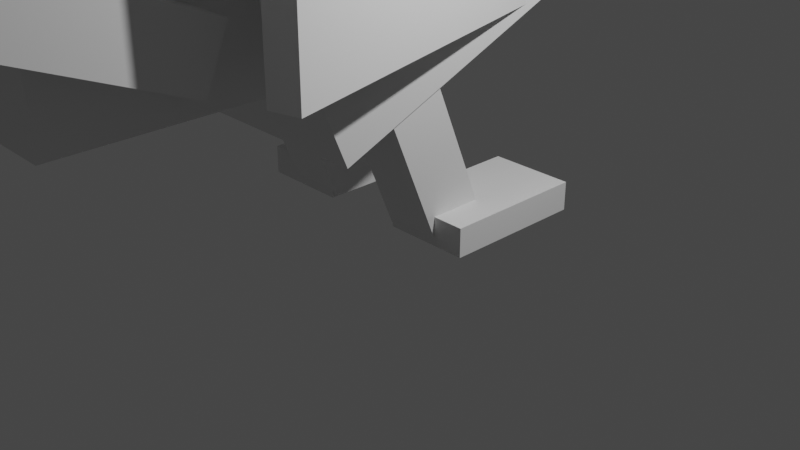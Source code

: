 # Source: Blackbird3.blend  (saved by Blender 2.91.10; exported with 4.5.12 LTS)
import bpy
from mathutils import Matrix  # noqa: F401  (used for matrix-valued properties, if any)

bpy.ops.wm.read_factory_settings(use_empty=True)
scene = bpy.context.scene
scene.name = 'Scene'

# ---- collections
col_collection = bpy.data.collections.new('Collection'); scene.collection.children.link(col_collection)

# ---- world
world_world = bpy.data.worlds.new('World'); scene.world = world_world
world_world.use_nodes = True; world_world.node_tree.nodes.clear()
_N = world_world.node_tree.nodes; _L = world_world.node_tree.links
n0 = _N.new('ShaderNodeOutputWorld'); n0.name = 'World Output'; n0.location = (300, 300)
n1 = _N.new('ShaderNodeBackground'); n1.name = 'Background'; n1.location = (10, 300)
n1.inputs[0].default_value = (0.05088, 0.05088, 0.05088, 1.0)
_L.new(n1.outputs[0], n0.inputs[0])
n0.is_active_output = True
world_world.color = (0.05088, 0.05088, 0.05088)
world_world.use_sun_shadow = False
world_world.sun_shadow_jitter_overblur = 0.0

# ---- cameras
cam_camera = bpy.data.cameras.new('Camera')
cam_camera.clip_end = 100.0
cam_camera.ortho_scale = 7.314

# ---- lights
light_light = bpy.data.lights.new('Light', 'POINT')
light_light.transmission_factor = 0.0
light_light.energy = 1000.0
light_light.shadow_soft_size = 0.1
light_light.shadow_maximum_resolution = 0.006
light_light.use_absolute_resolution = True

# ---- meshes
me_w_rfel = bpy.data.meshes.new('Würfel')
me_w_rfel.from_pydata([(-4.0, 0.0, 0.0), (-4.0, 0.0, 5.0), (-4.0, 5.0, 0.0), (-4.0, 5.0, 5.0), (3.0, 0.0, 0.0), (3.0, 0.0, 5.0), (3.0, 5.0, 0.0), (3.0, 5.0, 5.0)], [], [(0, 1, 3, 2), (2, 3, 7, 6), (6, 7, 5, 4), (4, 5, 1, 0), (2, 6, 4, 0), (7, 3, 1, 5)])
_uv = me_w_rfel.uv_layers.new(name='UV-Map')
_uv.uv.foreach_set('vector', [0.6719, 0.6094, 0.6719, 0.6875, 0.5938, 0.6875, 0.5938, 0.6094, 0.5938, 0.6094, 0.5938, 0.6875, 0.4844, 0.6875, 0.4844, 0.6094, 0.8594, 0.6094, 0.8594, 0.6875, 0.7812, 0.6875, 0.7812, 0.6094, 0.7812, 0.6094, 0.7812, 0.6875, 0.6719, 0.6875, 0.6719, 0.6094, 0.6719, 0.6875, 0.6719, 0.7969, 0.75, 0.7969, 0.75, 0.6875, 0.5938, 0.7969, 0.5938, 0.6875, 0.6719, 0.6875, 0.6719, 0.7969])
me_w_rfel.use_remesh_fix_poles = True
me_w_rfel.use_remesh_preserve_attributes = False
me_w_rfel.use_mirror_vertex_groups = False
me_w_rfel.update()
me_w_rfel_001 = bpy.data.meshes.new('Würfel.001')
me_w_rfel_001.from_pydata([(0.0, -1.0, -4.0), (0.0, -1.0, 4.0), (0.0, 6.0, -4.0), (0.0, 6.0, 4.0), (12.0, -1.0, -4.0), (12.0, -1.0, 4.0), (12.0, 6.0, -4.0), (12.0, 6.0, 4.0)], [], [(0, 1, 3, 2), (2, 3, 7, 6), (6, 7, 5, 4), (4, 5, 1, 0), (2, 6, 4, 0), (7, 3, 1, 5)])
_uv = me_w_rfel_001.uv_layers.new(name='UV-Map')
_uv.uv.foreach_set('vector', [0.2969, 0.6875, 0.2969, 0.8125, 0.1875, 0.8125, 0.1875, 0.6875, 0.1875, 0.6875, 0.1875, 0.8125, 0.0, 0.8125, 0.0, 0.6875, 0.5938, 0.6875, 0.5938, 0.8125, 0.4844, 0.8125, 0.4844, 0.6875, 0.4844, 0.6875, 0.4844, 0.8125, 0.2969, 0.8125, 0.2969, 0.6875, 0.2969, 0.8125, 0.2969, 1.0, 0.4062, 1.0, 0.4062, 0.8125, 0.1875, 1.0, 0.1875, 0.8125, 0.2969, 0.8125, 0.2969, 1.0])
me_w_rfel_001.use_remesh_fix_poles = True
me_w_rfel_001.use_remesh_preserve_attributes = False
me_w_rfel_001.use_mirror_vertex_groups = False
me_w_rfel_001.update()
me_w_rfel_002 = bpy.data.meshes.new('Würfel.002')
me_w_rfel_002.from_pydata([(-2.0, -1.0, -2.0), (-2.0, -1.0, 2.0), (-2.0, 4.0, -2.0), (-2.0, 4.0, 2.0), (6.0, -1.0, -2.0), (6.0, -1.0, 2.0), (6.0, 4.0, -2.0), (6.0, 4.0, 2.0)], [], [(0, 1, 3, 2), (2, 3, 7, 6), (6, 7, 5, 4), (4, 5, 1, 0), (2, 6, 4, 0), (7, 3, 1, 5)])
_uv = me_w_rfel_002.uv_layers.new(name='UV-Map')
_uv.uv.foreach_set('vector', [0.6094, 0.8125, 0.6094, 0.875, 0.5312, 0.875, 0.5312, 0.8125, 0.5312, 0.8125, 0.5312, 0.875, 0.4062, 0.875, 0.4062, 0.8125, 0.8125, 0.8125, 0.8125, 0.875, 0.7344, 0.875, 0.7344, 0.8125, 0.7344, 0.8125, 0.7344, 0.875, 0.6094, 0.875, 0.6094, 0.8125, 0.6094, 0.875, 0.6094, 1.0, 0.6875, 1.0, 0.6875, 0.875, 0.5312, 1.0, 0.5312, 0.875, 0.6094, 0.875, 0.6094, 1.0])
me_w_rfel_002.use_remesh_fix_poles = True
me_w_rfel_002.use_remesh_preserve_attributes = False
me_w_rfel_002.use_mirror_vertex_groups = False
me_w_rfel_002.update()
me_w_rfel_003 = bpy.data.meshes.new('Würfel.003')
me_w_rfel_003.from_pydata([(0.0, -2.0, -1.0), (0.0, -2.0, 1.0), (0.0, 7.0, -1.0), (0.0, 7.0, 1.0), (10.0, -2.0, -1.0), (10.0, -2.0, 1.0), (10.0, 7.0, -1.0), (10.0, 7.0, 1.0)], [], [(0, 1, 3, 2), (2, 3, 7, 6), (6, 7, 5, 4), (4, 5, 1, 0), (2, 6, 4, 0), (7, 3, 1, 5)])
_uv = me_w_rfel_003.uv_layers.new(name='UV-Map')
_uv.uv.foreach_set('vector', [0.2969, 0.5, 0.2969, 0.5312, 0.1562, 0.5312, 0.1562, 0.5, 0.1562, 0.5, 0.1562, 0.5312, 0.0, 0.5312, 0.0, 0.5, 0.5938, 0.5, 0.5938, 0.5312, 0.4531, 0.5312, 0.4531, 0.5, 0.4531, 0.5, 0.4531, 0.5312, 0.2969, 0.5312, 0.2969, 0.5, 0.2969, 0.5312, 0.2969, 0.6875, 0.4375, 0.6875, 0.4375, 0.5312, 0.1562, 0.6875, 0.1562, 0.5312, 0.2969, 0.5312, 0.2969, 0.6875])
me_w_rfel_003.use_remesh_fix_poles = True
me_w_rfel_003.use_remesh_preserve_attributes = False
me_w_rfel_003.use_mirror_vertex_groups = False
me_w_rfel_003.update()
me_w_rfel_004 = bpy.data.meshes.new('Würfel.004')
me_w_rfel_004.from_pydata([(-5.0, 0.0, 0.0), (-5.0, 0.0, 2.0), (-5.0, 1.0, 0.0), (-5.0, 1.0, 2.0), (1.0, 0.0, 0.0), (1.0, 0.0, 2.0), (1.0, 1.0, 0.0), (1.0, 1.0, 2.0)], [], [(0, 1, 3, 2), (2, 3, 7, 6), (6, 7, 5, 4), (4, 5, 1, 0), (2, 6, 4, 0), (7, 3, 1, 5)])
_uv = me_w_rfel_004.uv_layers.new(name='UV-Map')
_uv.uv.foreach_set('vector', [0.7969, 0.875, 0.7969, 0.9062, 0.7812, 0.9062, 0.7812, 0.875, 0.7812, 0.875, 0.7812, 0.9062, 0.6875, 0.9062, 0.6875, 0.875, 0.9062, 0.875, 0.9062, 0.9062, 0.8906, 0.9062, 0.8906, 0.875, 0.8906, 0.875, 0.8906, 0.9062, 0.7969, 0.9062, 0.7969, 0.875, 0.7969, 0.9062, 0.7969, 1.0, 0.8125, 1.0, 0.8125, 0.9062, 0.7812, 1.0, 0.7812, 0.9062, 0.7969, 0.9062, 0.7969, 1.0])
me_w_rfel_004.use_remesh_fix_poles = True
me_w_rfel_004.use_remesh_preserve_attributes = False
me_w_rfel_004.use_mirror_vertex_groups = False
me_w_rfel_004.update()
me_w_rfel_005 = bpy.data.meshes.new('Würfel.005')
me_w_rfel_005.from_pydata([(-1.0, -1.0, 0.0), (-1.0, -1.0, 7.0), (-1.0, 1.0, 0.0), (-1.0, 1.0, 7.0), (1.0, -1.0, 0.0), (1.0, -1.0, 7.0), (1.0, 1.0, 0.0), (1.0, 1.0, 7.0)], [], [(0, 1, 3, 2), (2, 3, 7, 6), (6, 7, 5, 4), (4, 5, 1, 0), (2, 6, 4, 0), (7, 3, 1, 5)])
_uv = me_w_rfel_005.uv_layers.new(name='UV-Map')
_uv.uv.foreach_set('vector', [0.0625, 0.5469, 0.0625, 0.6562, 0.03125, 0.6562, 0.03125, 0.5469, 0.03125, 0.5469, 0.03125, 0.6562, 0.0, 0.6562, 0.0, 0.5469, 0.125, 0.5469, 0.125, 0.6562, 0.09375, 0.6562, 0.09375, 0.5469, 0.09375, 0.5469, 0.09375, 0.6562, 0.0625, 0.6562, 0.0625, 0.5469, 0.0625, 0.6562, 0.0625, 0.6875, 0.09375, 0.6875, 0.09375, 0.6562, 0.03125, 0.6875, 0.03125, 0.6562, 0.0625, 0.6562, 0.0625, 0.6875])
me_w_rfel_005.use_remesh_fix_poles = True
me_w_rfel_005.use_remesh_preserve_attributes = False
me_w_rfel_005.use_mirror_vertex_groups = False
me_w_rfel_005.update()
me_w_rfel_006 = bpy.data.meshes.new('Würfel.006')
me_w_rfel_006.from_pydata([(-1.0, -1.0, 0.0), (-1.0, -1.0, 7.0), (-1.0, 1.0, 0.0), (-1.0, 1.0, 7.0), (1.0, -1.0, 0.0), (1.0, -1.0, 7.0), (1.0, 1.0, 0.0), (1.0, 1.0, 7.0)], [], [(0, 1, 3, 2), (2, 3, 7, 6), (6, 7, 5, 4), (4, 5, 1, 0), (2, 6, 4, 0), (7, 3, 1, 5)])
_uv = me_w_rfel_006.uv_layers.new(name='UV-Map')
_uv.uv.foreach_set('vector', [0.0625, 0.8594, 0.0625, 0.9688, 0.03125, 0.9688, 0.03125, 0.8594, 0.03125, 0.8594, 0.03125, 0.9688, 0.0, 0.9688, 0.0, 0.8594, 0.125, 0.8594, 0.125, 0.9688, 0.09375, 0.9688, 0.09375, 0.8594, 0.09375, 0.8594, 0.09375, 0.9688, 0.0625, 0.9688, 0.0625, 0.8594, 0.0625, 0.9688, 0.0625, 1.0, 0.09375, 1.0, 0.09375, 0.9688, 0.03125, 1.0, 0.03125, 0.9688, 0.0625, 0.9688, 0.0625, 1.0])
me_w_rfel_006.use_remesh_fix_poles = True
me_w_rfel_006.use_remesh_preserve_attributes = False
me_w_rfel_006.use_mirror_vertex_groups = False
me_w_rfel_006.update()
me_w_rfel_007 = bpy.data.meshes.new('Würfel.007')
me_w_rfel_007.from_pydata([(-4.0, -2.0, 0.0), (-4.0, -2.0, 1.0), (-4.0, 1.0, 0.0), (-4.0, 1.0, 1.0), (1.0, -2.0, 0.0), (1.0, -2.0, 1.0), (1.0, 1.0, 0.0), (1.0, 1.0, 1.0)], [], [(0, 1, 3, 2), (2, 3, 7, 6), (6, 7, 5, 4), (4, 5, 1, 0), (2, 6, 4, 0), (7, 3, 1, 5)])
_uv = me_w_rfel_007.uv_layers.new(name='UV-Map')
_uv.uv.foreach_set('vector', [0.75, 0.5156, 0.75, 0.5312, 0.7031, 0.5312, 0.7031, 0.5156, 0.7031, 0.5156, 0.7031, 0.5312, 0.625, 0.5312, 0.625, 0.5156, 0.875, 0.5156, 0.875, 0.5312, 0.8281, 0.5312, 0.8281, 0.5156, 0.8281, 0.5156, 0.8281, 0.5312, 0.75, 0.5312, 0.75, 0.5156, 0.75, 0.5312, 0.75, 0.6094, 0.7969, 0.6094, 0.7969, 0.5312, 0.7031, 0.6094, 0.7031, 0.5312, 0.75, 0.5312, 0.75, 0.6094])
me_w_rfel_007.use_remesh_fix_poles = True
me_w_rfel_007.use_remesh_preserve_attributes = False
me_w_rfel_007.use_mirror_vertex_groups = False
me_w_rfel_007.update()
me_w_rfel_008 = bpy.data.meshes.new('Würfel.008')
me_w_rfel_008.from_pydata([(-4.0, -2.0, 0.0), (-4.0, -2.0, 1.0), (-4.0, 1.0, 0.0), (-4.0, 1.0, 1.0), (1.0, -2.0, 0.0), (1.0, -2.0, 1.0), (1.0, 1.0, 0.0), (1.0, 1.0, 1.0)], [], [(0, 1, 3, 2), (2, 3, 7, 6), (6, 7, 5, 4), (4, 5, 1, 0), (2, 6, 4, 0), (7, 3, 1, 5)])
_uv = me_w_rfel_008.uv_layers.new(name='UV-Map')
_uv.uv.foreach_set('vector', [0.3438, 0.4062, 0.3438, 0.4219, 0.2969, 0.4219, 0.2969, 0.4062, 0.2969, 0.4062, 0.2969, 0.4219, 0.2188, 0.4219, 0.2188, 0.4062, 0.4688, 0.4062, 0.4688, 0.4219, 0.4219, 0.4219, 0.4219, 0.4062, 0.4219, 0.4062, 0.4219, 0.4219, 0.3438, 0.4219, 0.3438, 0.4062, 0.3438, 0.4219, 0.3438, 0.5, 0.3906, 0.5, 0.3906, 0.4219, 0.2969, 0.5, 0.2969, 0.4219, 0.3438, 0.4219, 0.3438, 0.5])
me_w_rfel_008.use_remesh_fix_poles = True
me_w_rfel_008.use_remesh_preserve_attributes = False
me_w_rfel_008.use_mirror_vertex_groups = False
me_w_rfel_008.update()
me_w_rfel_009 = bpy.data.meshes.new('Würfel.009')
me_w_rfel_009.from_pydata([(0.0, 0.0, 0.0), (0.0, 0.0, 7.0), (0.0, 1.0, 0.0), (0.0, 1.0, 7.0), (12.0, 0.0, 0.0), (12.0, 0.0, 7.0), (12.0, 1.0, 0.0), (12.0, 1.0, 7.0)], [], [(0, 1, 3, 2), (2, 3, 7, 6), (6, 7, 5, 4), (4, 5, 1, 0), (2, 6, 4, 0), (7, 3, 1, 5)])
_uv = me_w_rfel_009.uv_layers.new(name='UV-Map')
_uv.uv.foreach_set('vector', [0.2031, 0.2031, 0.2031, 0.3125, 0.1875, 0.3125, 0.1875, 0.2031, 0.1875, 0.2031, 0.1875, 0.3125, 0.0, 0.3125, 0.0, 0.2031, 0.4062, 0.2031, 0.4062, 0.3125, 0.3906, 0.3125, 0.3906, 0.2031, 0.3906, 0.2031, 0.3906, 0.3125, 0.2031, 0.3125, 0.2031, 0.2031, 0.2031, 0.3125, 0.2031, 0.5, 0.2188, 0.5, 0.2188, 0.3125, 0.1875, 0.5, 0.1875, 0.3125, 0.2031, 0.3125, 0.2031, 0.5])
me_w_rfel_009.use_remesh_fix_poles = True
me_w_rfel_009.use_remesh_preserve_attributes = False
me_w_rfel_009.use_mirror_vertex_groups = False
me_w_rfel_009.update()
me_w_rfel_010 = bpy.data.meshes.new('Würfel.010')
me_w_rfel_010.from_pydata([(0.0, 0.0, 0.0), (0.0, 0.0, 7.0), (0.0, 1.0, 0.0), (0.0, 1.0, 7.0), (12.0, 0.0, 0.0), (12.0, 0.0, 7.0), (12.0, 1.0, 0.0), (12.0, 1.0, 7.0)], [], [(0, 1, 3, 2), (2, 3, 7, 6), (6, 7, 5, 4), (4, 5, 1, 0), (2, 6, 4, 0), (7, 3, 1, 5)])
_uv = me_w_rfel_010.uv_layers.new(name='UV-Map')
_uv.uv.foreach_set('vector', [0.6094, 0.2969, 0.6094, 0.4062, 0.5938, 0.4062, 0.5938, 0.2969, 0.5938, 0.2969, 0.5938, 0.4062, 0.4062, 0.4062, 0.4062, 0.2969, 0.8125, 0.2969, 0.8125, 0.4062, 0.7969, 0.4062, 0.7969, 0.2969, 0.7969, 0.2969, 0.7969, 0.4062, 0.6094, 0.4062, 0.6094, 0.2969, 0.6094, 0.4062, 0.6094, 0.5938, 0.625, 0.5938, 0.625, 0.4062, 0.5938, 0.5938, 0.5938, 0.4062, 0.6094, 0.4062, 0.6094, 0.5938])
me_w_rfel_010.use_remesh_fix_poles = True
me_w_rfel_010.use_remesh_preserve_attributes = False
me_w_rfel_010.use_mirror_vertex_groups = False
me_w_rfel_010.update()
arm_skelett = bpy.data.armatures.new('Skelett')  # bones are not reproduced
arm_skelett_001 = bpy.data.armatures.new('Skelett.001')  # bones are not reproduced
arm_skelett_002 = bpy.data.armatures.new('Skelett.002')  # bones are not reproduced
arm_skelett_003 = bpy.data.armatures.new('Skelett.003')  # bones are not reproduced
arm_skelett_004 = bpy.data.armatures.new('Skelett.004')  # bones are not reproduced
arm_skelett_005 = bpy.data.armatures.new('Skelett.005')  # bones are not reproduced
arm_skelett_006 = bpy.data.armatures.new('Skelett.006')  # bones are not reproduced

# ---- objects
ob_cube_001 = bpy.data.objects.new('cube.001', me_w_rfel)
ob_cube_002 = bpy.data.objects.new('cube.002', me_w_rfel_001)
ob_cube_003 = bpy.data.objects.new('cube.003', me_w_rfel_002)
ob_cube_004 = bpy.data.objects.new('cube.004', me_w_rfel_003)
ob_cube_005 = bpy.data.objects.new('cube.005', me_w_rfel_004)
ob_cube_006 = bpy.data.objects.new('cube.006', me_w_rfel_005)
ob_cube_007 = bpy.data.objects.new('cube.007', me_w_rfel_006)
ob_cube_008 = bpy.data.objects.new('cube.008', me_w_rfel_007)
ob_cube_009 = bpy.data.objects.new('cube.009', me_w_rfel_008)
ob_cube_010 = bpy.data.objects.new('cube.010', me_w_rfel_009)
ob_cube = bpy.data.objects.new('cube', me_w_rfel_010)
ob_skelett = bpy.data.objects.new('Skelett', arm_skelett)
ob_skelett_001 = bpy.data.objects.new('Skelett.001', arm_skelett_001)
ob_skelett_002 = bpy.data.objects.new('Skelett.002', arm_skelett_002)
ob_skelett_003 = bpy.data.objects.new('Skelett.003', arm_skelett_003)
ob_skelett_004 = bpy.data.objects.new('Skelett.004', arm_skelett_004)
ob_skelett_005 = bpy.data.objects.new('Skelett.005', arm_skelett_005)
ob_skelett_006 = bpy.data.objects.new('Skelett.006', arm_skelett_006)
ob_light = bpy.data.objects.new('Light', light_light)
ob_camera = bpy.data.objects.new('Camera', cam_camera)

# ---- transforms, parenting, visibility, modifiers, constraints
ob_cube_001.parent = ob_skelett_001
ob_cube_001.matrix_parent_inverse = Matrix(((0.7701, -0.0, 0.0, -0.0), (-0.0, 0.5474, -0.5417, 1.532), (0.0, 0.5417, 0.5474, -2.221), (-0.0, 0.0, -0.0, 1.0)))
ob_cube_001.location = (-0.798, 2.169, 4.002)
ob_cube_001.rotation_euler = (0.0, 0.7854, -1.57)
ob_cube_001.scale = (0.315, 0.315, 0.315)
ob_cube_001.lineart.crease_threshold = 0.0
_vg = ob_cube_001.vertex_groups.new(name='Bone')
_vg.add([0, 1, 2, 3, 4, 5, 6, 7], 1.0, 'REPLACE')
_m = ob_cube_001.modifiers.new('Skelett', 'ARMATURE')
_m.object = ob_skelett_001
ob_cube_002.parent = ob_skelett
ob_cube_002.matrix_parent_inverse = Matrix(((0.4368, -0.0, 0.0, 0.0226), (-0.0, 0.4368, -0.0, 0.0), (0.0, 0.0, 0.4368, -1.98), (-0.0, 0.0, -0.0, 1.0)))
ob_cube_002.location = (-0.7976, 1.854, 3.687)
ob_cube_002.rotation_euler = (0.0, 0.3927, -1.57)
ob_cube_002.scale = (0.315, 0.315, 0.315)
ob_cube_002.lineart.crease_threshold = 0.0
_vg = ob_cube_002.vertex_groups.new(name='Bone')
_vg.add([0, 1, 2, 3, 4, 5, 6, 7], 1.0, 'REPLACE')
_m = ob_cube_002.modifiers.new('Skelett', 'ARMATURE')
_m.object = ob_skelett
ob_cube_003.parent = ob_skelett_002
ob_cube_003.matrix_parent_inverse = Matrix(((0.7224, -0.0, 0.0, -0.0), (-0.0, 0.009288, 0.7223, -1.66), (-0.0, -0.7223, 0.009288, -0.7191), (0.0, 0.0, -0.0, 1.0)))
ob_cube_003.location = (-0.4783, -1.926, 2.427)
ob_cube_003.rotation_euler = (0.0, -0.0, -1.57)
ob_cube_003.scale = (0.315, 0.315, 0.315)
ob_cube_003.lineart.crease_threshold = 0.0
_vg = ob_cube_003.vertex_groups.new(name='Bone')
_vg.add([0, 1, 2, 3, 4, 5, 6, 7], 1.0, 'REPLACE')
_m = ob_cube_003.modifiers.new('Skelett', 'ARMATURE')
_m.object = ob_skelett_002
ob_cube_004.parent = ob_skelett_002
ob_cube_004.matrix_parent_inverse = Matrix(((0.7224, -0.0, 0.0, -0.0), (-0.0, 0.009288, 0.7223, -1.66), (-0.0, -0.7223, 0.009288, -0.7191), (0.0, 0.0, -0.0, 1.0)))
ob_cube_004.location = (-0.7211, -2.556, 2.427)
ob_cube_004.rotation_euler = (0.0, -0.3927, -1.57)
ob_cube_004.scale = (0.315, 0.2892, 0.315)
ob_cube_004.lineart.crease_threshold = 0.0
_vg = ob_cube_004.vertex_groups.new(name='Bone')
_vg.add([0, 1, 2, 3, 4, 5, 6, 7], 1.0, 'REPLACE')
_m = ob_cube_004.modifiers.new('Skelett', 'ARMATURE')
_m.object = ob_skelett_002
ob_cube_005.parent = ob_skelett_001
ob_cube_005.matrix_parent_inverse = Matrix(((0.7701, -0.0, 0.0, -0.0), (-0.0, 0.5474, -0.5417, 1.532), (0.0, 0.5417, 0.5474, -2.221), (-0.0, 0.0, -0.0, 1.0)))
ob_cube_005.location = (-0.1684, 2.484, 4.632)
ob_cube_005.rotation_euler = (0.0, -0.0, -1.57)
ob_cube_005.scale = (0.315, 0.315, 0.315)
ob_cube_005.lineart.crease_threshold = 0.0
_vg = ob_cube_005.vertex_groups.new(name='Bone')
_vg.add([0, 1, 2, 3, 4, 5, 6, 7], 1.0, 'REPLACE')
_m = ob_cube_005.modifiers.new('Skelett', 'ARMATURE')
_m.object = ob_skelett_001
ob_cube_006.parent = ob_skelett_004
ob_cube_006.matrix_parent_inverse = Matrix(((0.9517, 0.0, 0.0, 0.7162), (0.0, -0.8951, -0.3234, 0.2275), (-0.0, 0.3234, -0.8951, 2.523), (-0.0, 0.0, 0.0, 1.0)))
ob_cube_006.location = (-0.7477, 0.2787, 0.06391)
ob_cube_006.rotation_euler = (0.0, 0.3927, -1.57)
ob_cube_006.scale = (0.315, 0.315, 0.315)
ob_cube_006.lineart.crease_threshold = 0.0
_vg = ob_cube_006.vertex_groups.new(name='Bone')
_vg.add([0, 1, 2, 3, 4, 5, 6, 7], 1.0, 'REPLACE')
_m = ob_cube_006.modifiers.new('Skelett', 'ARMATURE')
_m.object = ob_skelett_004
ob_cube_007.parent = ob_skelett_003
ob_cube_007.matrix_parent_inverse = Matrix(((0.9517, -0.0, 0.0, -0.7162), (0.0, -0.8951, -0.3234, 0.2275), (-0.0, 0.3234, -0.8951, 2.523), (-0.0, 0.0, 0.0, 1.0)))
ob_cube_007.location = (0.7448, 0.2805, 0.05096)
ob_cube_007.rotation_euler = (0.0, 0.3927, -1.57)
ob_cube_007.scale = (0.315, 0.315, 0.315)
ob_cube_007.lineart.crease_threshold = 0.0
_vg = ob_cube_007.vertex_groups.new(name='Bone')
_vg.add([0, 1, 2, 3, 4, 5, 6, 7], 1.0, 'REPLACE')
_m = ob_cube_007.modifiers.new('Skelett', 'ARMATURE')
_m.object = ob_skelett_003
ob_cube_008.parent = ob_skelett_004
ob_cube_008.matrix_parent_inverse = Matrix(((0.9517, 0.0, 0.0, 0.7162), (0.0, -0.8951, -0.3234, 0.2275), (-0.0, 0.3234, -0.8951, 2.523), (-0.0, 0.0, 0.0, 1.0)))
ob_cube_008.location = (-0.7958, 0.2787, -0.0926)
ob_cube_008.rotation_euler = (0.0, -0.0, -1.57)
ob_cube_008.scale = (0.315, 0.315, 0.315)
ob_cube_008.lineart.crease_threshold = 0.0
_vg = ob_cube_008.vertex_groups.new(name='Bone')
_vg.add([0, 1, 2, 3, 4, 5, 6, 7], 1.0, 'REPLACE')
_m = ob_cube_008.modifiers.new('Skelett', 'ARMATURE')
_m.object = ob_skelett_004
ob_cube_009.parent = ob_skelett_003
ob_cube_009.matrix_parent_inverse = Matrix(((0.9517, -0.0, 0.0, -0.7162), (0.0, -0.8951, -0.3234, 0.2275), (-0.0, 0.3234, -0.8951, 2.523), (-0.0, 0.0, 0.0, 1.0)))
ob_cube_009.location = (1.094, 0.2809, -0.0926)
ob_cube_009.rotation_euler = (0.0, -0.0, -1.57)
ob_cube_009.scale = (0.315, 0.315, 0.315)
ob_cube_009.lineart.crease_threshold = 0.0
_vg = ob_cube_009.vertex_groups.new(name='Bone')
_vg.add([0, 1, 2, 3, 4, 5, 6, 7], 1.0, 'REPLACE')
_m = ob_cube_009.modifiers.new('Skelett', 'ARMATURE')
_m.object = ob_skelett_003
ob_cube_010.parent = ob_skelett_006
ob_cube_010.matrix_parent_inverse = Matrix(((0.673, -0.1056, 2.944e-10, 0.8201), (0.004477, 0.02853, 0.6806, -2.102), (-0.1055, -0.6724, 0.02887, 0.9486), (0.0, -0.0, -0.0, 1.0)))
ob_cube_010.location = (-1.074, 1.223, 2.112)
ob_cube_010.rotation_euler = (0.0, -0.0, -1.837)
ob_cube_010.scale = (0.315, 0.315, 0.315)
ob_cube_010.lineart.crease_threshold = 0.0
_vg = ob_cube_010.vertex_groups.new(name='Bone')
_vg.add([0, 1, 2, 3, 4, 5, 6, 7], 1.0, 'REPLACE')
_m = ob_cube_010.modifiers.new('Skelett', 'ARMATURE')
_m.object = ob_skelett_006
ob_cube.parent = ob_skelett_005
ob_cube.matrix_parent_inverse = Matrix(((0.6686, 0.1305, 0.0, -0.8338), (-0.005533, 0.02834, 0.6806, -2.101), (0.1304, -0.668, 0.02887, 0.9222), (-0.0, 0.0, -0.0, 1.0)))
ob_cube.location = (0.7403, 1.226, 2.112)
ob_cube.rotation_euler = (0.0, -0.0, -1.313)
ob_cube.scale = (0.315, 0.315, 0.315)
ob_cube.lineart.crease_threshold = 0.0
_vg = ob_cube.vertex_groups.new(name='Bone')
_vg.add([0, 1, 2, 3, 4, 5, 6, 7], 1.0, 'REPLACE')
_m = ob_cube.modifiers.new('Skelett', 'ARMATURE')
_m.object = ob_skelett_005
ob_skelett.location = (-0.05173, 0.0, 4.533)
ob_skelett.scale = (2.289, 2.289, 2.289)
ob_skelett.show_in_front = True
ob_skelett.lineart.crease_threshold = 0.0
ob_skelett_001.location = (0.0, 0.6147, 3.448)
ob_skelett_001.rotation_euler = (-0.7802, -0.0, 0.0)
ob_skelett_001.scale = (1.298, 1.298, 1.298)
ob_skelett_001.show_in_front = True
ob_skelett_001.lineart.crease_threshold = 0.0
ob_skelett_002.location = (0.0, -0.9658, 2.311)
ob_skelett_002.rotation_euler = (1.558, -0.0, 0.0)
ob_skelett_002.scale = (1.384, 1.384, 1.384)
ob_skelett_002.show_in_front = True
ob_skelett_002.lineart.crease_threshold = 0.0
ob_skelett_003.location = (0.7525, -0.6759, 2.574)
ob_skelett_003.rotation_euler = (-2.795, -0.0, 0.0)
ob_skelett_003.scale = (1.051, 1.051, 1.051)
ob_skelett_003.show_in_front = True
ob_skelett_003.lineart.crease_threshold = 0.0
ob_skelett_004.location = (-0.7525, -0.6759, 2.574)
ob_skelett_004.rotation_euler = (-2.795, -0.0, 0.0)
ob_skelett_004.scale = (1.051, 1.051, 1.051)
ob_skelett_004.show_in_front = True
ob_skelett_004.lineart.crease_threshold = 0.0
ob_skelett_005.location = (0.9171, 1.69, 3.023)
ob_skelett_005.rotation_euler = (1.528, -0.0, 0.1928)
ob_skelett_005.scale = (1.468, 1.468, 1.468)
ob_skelett_005.show_in_front = True
ob_skelett_005.lineart.crease_threshold = 0.0
ob_skelett_006.location = (-0.9533, 1.69, 3.023)
ob_skelett_006.rotation_euler = (1.528, -0.0, -0.1557)
ob_skelett_006.scale = (1.468, 1.468, 1.468)
ob_skelett_006.show_in_front = True
ob_skelett_006.lineart.crease_threshold = 0.0
ob_light.location = (4.598, 1.005, 5.904)
ob_light.rotation_euler = (0.6503, 0.05522, 1.866)
ob_light.lock_rotations_4d = False
ob_light.empty_display_type = 'ARROWS'
ob_light.color = (0.0, 0.0, 0.0, 0.0)
ob_light.lineart.crease_threshold = 0.0
ob_camera.location = (7.881, -6.926, 4.958)
ob_camera.rotation_euler = (1.109, 0.0, 0.8149)
ob_camera.lock_rotations_4d = False
ob_camera.empty_display_type = 'ARROWS'
ob_camera.color = (0.0, 0.0, 0.0, 0.0)
ob_camera.display_type = 'WIRE'
ob_camera.lineart.crease_threshold = 0.0

# ---- collection membership
scene.collection.objects.link(ob_cube_001)
scene.collection.objects.link(ob_cube_002)
scene.collection.objects.link(ob_cube_003)
scene.collection.objects.link(ob_cube_004)
scene.collection.objects.link(ob_cube_005)
scene.collection.objects.link(ob_cube_006)
scene.collection.objects.link(ob_cube_007)
scene.collection.objects.link(ob_cube_008)
scene.collection.objects.link(ob_cube_009)
scene.collection.objects.link(ob_cube_010)
scene.collection.objects.link(ob_cube)
scene.collection.objects.link(ob_skelett)
scene.collection.objects.link(ob_skelett_001)
scene.collection.objects.link(ob_skelett_002)
scene.collection.objects.link(ob_skelett_003)
scene.collection.objects.link(ob_skelett_004)
scene.collection.objects.link(ob_skelett_005)
scene.collection.objects.link(ob_skelett_006)
col_collection.objects.link(ob_light)
col_collection.objects.link(ob_camera)

# ---- scene / render settings (as saved in the file)
scene.camera = ob_camera
scene.frame_start = 1; scene.frame_end = 350; scene.frame_set(1)
scene.render.engine = 'BLENDER_EEVEE_NEXT'
scene.cycles.use_denoising = False
scene.cycles.samples = 128
scene.cycles.sampling_pattern = 'TABULATED_SOBOL'
scene.cycles.use_adaptive_sampling = False
scene.cycles.use_light_tree = False
scene.view_settings.view_transform = 'Filmic'
bpy.context.view_layer.update()
